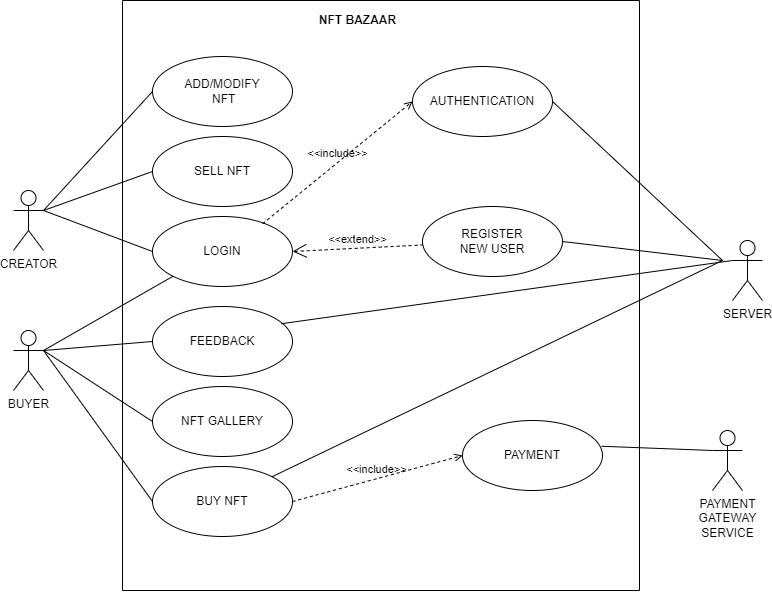

The diagram above was exported from draw.io. Its source (the exported page's mxGraphModel, read from the mxfile embedded in the PNG):
<mxGraphModel dx="1085" dy="603" grid="1" gridSize="10" guides="1" tooltips="1" connect="1" arrows="1" fold="1" page="1" pageScale="1" pageWidth="827" pageHeight="1169" math="0" shadow="0">
  <root>
    <mxCell id="0" />
    <mxCell id="1" parent="0" />
    <mxCell id="GYxIc49-y6Cdf43BkR5G-1" value="" style="swimlane;startSize=0;" vertex="1" parent="1">
      <mxGeometry x="130" y="330" width="517" height="590" as="geometry">
        <mxRectangle x="140" y="390" width="50" height="40" as="alternateBounds" />
      </mxGeometry>
    </mxCell>
    <mxCell id="GYxIc49-y6Cdf43BkR5G-5" value="NFT GALLERY" style="ellipse;whiteSpace=wrap;html=1;" vertex="1" parent="GYxIc49-y6Cdf43BkR5G-1">
      <mxGeometry x="30" y="386" width="140" height="70" as="geometry" />
    </mxCell>
    <mxCell id="GYxIc49-y6Cdf43BkR5G-6" value="BUY NFT" style="ellipse;whiteSpace=wrap;html=1;" vertex="1" parent="GYxIc49-y6Cdf43BkR5G-1">
      <mxGeometry x="30" y="466" width="140" height="70" as="geometry" />
    </mxCell>
    <mxCell id="GYxIc49-y6Cdf43BkR5G-7" value="ADD/MODIFY&lt;br&gt;&amp;nbsp;NFT" style="ellipse;whiteSpace=wrap;html=1;" vertex="1" parent="GYxIc49-y6Cdf43BkR5G-1">
      <mxGeometry x="30" y="56" width="140" height="70" as="geometry" />
    </mxCell>
    <mxCell id="GYxIc49-y6Cdf43BkR5G-8" value="FEEDBACK" style="ellipse;whiteSpace=wrap;html=1;" vertex="1" parent="GYxIc49-y6Cdf43BkR5G-1">
      <mxGeometry x="30" y="306" width="140" height="70" as="geometry" />
    </mxCell>
    <mxCell id="GYxIc49-y6Cdf43BkR5G-9" value="LOGIN" style="ellipse;whiteSpace=wrap;html=1;" vertex="1" parent="GYxIc49-y6Cdf43BkR5G-1">
      <mxGeometry x="30" y="216" width="140" height="70" as="geometry" />
    </mxCell>
    <mxCell id="GYxIc49-y6Cdf43BkR5G-13" value="AUTHENTICATION" style="ellipse;whiteSpace=wrap;html=1;" vertex="1" parent="GYxIc49-y6Cdf43BkR5G-1">
      <mxGeometry x="290" y="66" width="140" height="70" as="geometry" />
    </mxCell>
    <mxCell id="GYxIc49-y6Cdf43BkR5G-14" value="REGISTER&lt;br&gt;NEW USER" style="ellipse;whiteSpace=wrap;html=1;" vertex="1" parent="GYxIc49-y6Cdf43BkR5G-1">
      <mxGeometry x="300" y="206" width="140" height="70" as="geometry" />
    </mxCell>
    <mxCell id="GYxIc49-y6Cdf43BkR5G-16" value="&amp;lt;&amp;lt;extend&amp;gt;&amp;gt;" style="edgeStyle=none;html=1;startArrow=open;endArrow=none;startSize=12;verticalAlign=bottom;dashed=1;labelBackgroundColor=none;rounded=0;exitX=1;exitY=0.5;exitDx=0;exitDy=0;" edge="1" parent="GYxIc49-y6Cdf43BkR5G-1" source="GYxIc49-y6Cdf43BkR5G-9" target="GYxIc49-y6Cdf43BkR5G-14">
      <mxGeometry width="160" relative="1" as="geometry">
        <mxPoint x="178.5" y="205" as="sourcePoint" />
        <mxPoint x="338.5" y="205" as="targetPoint" />
      </mxGeometry>
    </mxCell>
    <mxCell id="GYxIc49-y6Cdf43BkR5G-17" value="&amp;lt;&amp;lt;include&amp;gt;&amp;gt;" style="html=1;verticalAlign=bottom;labelBackgroundColor=none;endArrow=open;endFill=0;dashed=1;rounded=0;entryX=0;entryY=0.5;entryDx=0;entryDy=0;exitX=0.786;exitY=0.104;exitDx=0;exitDy=0;exitPerimeter=0;" edge="1" parent="GYxIc49-y6Cdf43BkR5G-1" source="GYxIc49-y6Cdf43BkR5G-9" target="GYxIc49-y6Cdf43BkR5G-13">
      <mxGeometry width="160" relative="1" as="geometry">
        <mxPoint x="178.5" y="60" as="sourcePoint" />
        <mxPoint x="338.5" y="60" as="targetPoint" />
      </mxGeometry>
    </mxCell>
    <mxCell id="GYxIc49-y6Cdf43BkR5G-18" value="PAYMENT" style="ellipse;whiteSpace=wrap;html=1;" vertex="1" parent="GYxIc49-y6Cdf43BkR5G-1">
      <mxGeometry x="340" y="420" width="140" height="70" as="geometry" />
    </mxCell>
    <mxCell id="GYxIc49-y6Cdf43BkR5G-19" value="&amp;lt;&amp;lt;include&amp;gt;&amp;gt;" style="html=1;verticalAlign=bottom;labelBackgroundColor=none;endArrow=open;endFill=0;dashed=1;rounded=0;entryX=0;entryY=0.5;entryDx=0;entryDy=0;exitX=1;exitY=0.5;exitDx=0;exitDy=0;" edge="1" parent="GYxIc49-y6Cdf43BkR5G-1" source="GYxIc49-y6Cdf43BkR5G-6" target="GYxIc49-y6Cdf43BkR5G-18">
      <mxGeometry width="160" relative="1" as="geometry">
        <mxPoint x="140" y="215" as="sourcePoint" />
        <mxPoint x="250" y="235" as="targetPoint" />
      </mxGeometry>
    </mxCell>
    <mxCell id="GYxIc49-y6Cdf43BkR5G-21" value="SELL NFT" style="ellipse;whiteSpace=wrap;html=1;" vertex="1" parent="GYxIc49-y6Cdf43BkR5G-1">
      <mxGeometry x="30" y="136" width="140" height="70" as="geometry" />
    </mxCell>
    <mxCell id="GYxIc49-y6Cdf43BkR5G-26" style="edgeStyle=none;rounded=0;orthogonalLoop=1;jettySize=auto;html=1;exitX=0;exitY=0.5;exitDx=0;exitDy=0;" edge="1" parent="GYxIc49-y6Cdf43BkR5G-1" source="GYxIc49-y6Cdf43BkR5G-21" target="GYxIc49-y6Cdf43BkR5G-21">
      <mxGeometry relative="1" as="geometry" />
    </mxCell>
    <mxCell id="GYxIc49-y6Cdf43BkR5G-58" value="&lt;b&gt;NFT BAZAAR&lt;/b&gt;" style="text;html=1;align=center;verticalAlign=middle;resizable=0;points=[];autosize=1;strokeColor=none;fillColor=none;" vertex="1" parent="GYxIc49-y6Cdf43BkR5G-1">
      <mxGeometry x="190" y="10" width="90" height="20" as="geometry" />
    </mxCell>
    <mxCell id="GYxIc49-y6Cdf43BkR5G-2" value="CREATOR" style="shape=umlActor;verticalLabelPosition=bottom;verticalAlign=top;html=1;outlineConnect=0;" vertex="1" parent="1">
      <mxGeometry x="21" y="520" width="30" height="60" as="geometry" />
    </mxCell>
    <mxCell id="GYxIc49-y6Cdf43BkR5G-22" value="BUYER" style="shape=umlActor;verticalLabelPosition=bottom;verticalAlign=top;html=1;outlineConnect=0;" vertex="1" parent="1">
      <mxGeometry x="21" y="660" width="30" height="60" as="geometry" />
    </mxCell>
    <mxCell id="GYxIc49-y6Cdf43BkR5G-46" value="" style="endArrow=none;html=1;rounded=0;entryX=-0.01;entryY=0.638;entryDx=0;entryDy=0;entryPerimeter=0;" edge="1" parent="1" target="GYxIc49-y6Cdf43BkR5G-21">
      <mxGeometry width="50" height="50" relative="1" as="geometry">
        <mxPoint x="51" y="540" as="sourcePoint" />
        <mxPoint x="101" y="490" as="targetPoint" />
      </mxGeometry>
    </mxCell>
    <mxCell id="GYxIc49-y6Cdf43BkR5G-49" value="" style="endArrow=none;html=1;rounded=0;entryX=0;entryY=0.5;entryDx=0;entryDy=0;" edge="1" parent="1" target="GYxIc49-y6Cdf43BkR5G-7">
      <mxGeometry width="50" height="50" relative="1" as="geometry">
        <mxPoint x="51" y="540" as="sourcePoint" />
        <mxPoint x="101" y="490" as="targetPoint" />
      </mxGeometry>
    </mxCell>
    <mxCell id="GYxIc49-y6Cdf43BkR5G-50" value="" style="endArrow=none;html=1;rounded=0;entryX=0;entryY=0.5;entryDx=0;entryDy=0;" edge="1" parent="1" target="GYxIc49-y6Cdf43BkR5G-9">
      <mxGeometry width="50" height="50" relative="1" as="geometry">
        <mxPoint x="51" y="540" as="sourcePoint" />
        <mxPoint x="101" y="490" as="targetPoint" />
      </mxGeometry>
    </mxCell>
    <mxCell id="GYxIc49-y6Cdf43BkR5G-52" value="" style="endArrow=none;html=1;rounded=0;entryX=0;entryY=0.5;entryDx=0;entryDy=0;exitX=1;exitY=0.3333333333333333;exitDx=0;exitDy=0;exitPerimeter=0;" edge="1" parent="1" source="GYxIc49-y6Cdf43BkR5G-22" target="GYxIc49-y6Cdf43BkR5G-8">
      <mxGeometry width="50" height="50" relative="1" as="geometry">
        <mxPoint x="61" y="602.9999999999999" as="sourcePoint" />
        <mxPoint x="241" y="688" as="targetPoint" />
      </mxGeometry>
    </mxCell>
    <mxCell id="GYxIc49-y6Cdf43BkR5G-53" value="" style="endArrow=none;html=1;rounded=0;entryX=-0.01;entryY=0.412;entryDx=0;entryDy=0;exitX=1;exitY=0.3333333333333333;exitDx=0;exitDy=0;exitPerimeter=0;entryPerimeter=0;" edge="1" parent="1" source="GYxIc49-y6Cdf43BkR5G-22" target="GYxIc49-y6Cdf43BkR5G-5">
      <mxGeometry width="50" height="50" relative="1" as="geometry">
        <mxPoint x="61" y="602.9999999999999" as="sourcePoint" />
        <mxPoint x="241" y="688" as="targetPoint" />
      </mxGeometry>
    </mxCell>
    <mxCell id="GYxIc49-y6Cdf43BkR5G-54" value="" style="endArrow=none;html=1;rounded=0;entryX=0;entryY=0.5;entryDx=0;entryDy=0;exitX=1;exitY=0.3333333333333333;exitDx=0;exitDy=0;exitPerimeter=0;" edge="1" parent="1" source="GYxIc49-y6Cdf43BkR5G-22" target="GYxIc49-y6Cdf43BkR5G-6">
      <mxGeometry width="50" height="50" relative="1" as="geometry">
        <mxPoint x="61" y="602.9999999999999" as="sourcePoint" />
        <mxPoint x="241" y="688" as="targetPoint" />
      </mxGeometry>
    </mxCell>
    <mxCell id="GYxIc49-y6Cdf43BkR5G-56" value="" style="endArrow=none;html=1;rounded=0;entryX=0;entryY=1;entryDx=0;entryDy=0;exitX=1;exitY=0.3333333333333333;exitDx=0;exitDy=0;exitPerimeter=0;" edge="1" parent="1" source="GYxIc49-y6Cdf43BkR5G-22" target="GYxIc49-y6Cdf43BkR5G-9">
      <mxGeometry width="50" height="50" relative="1" as="geometry">
        <mxPoint x="61" y="602.9999999999999" as="sourcePoint" />
        <mxPoint x="241" y="688" as="targetPoint" />
      </mxGeometry>
    </mxCell>
    <mxCell id="GYxIc49-y6Cdf43BkR5G-61" value="PAYMENT&lt;br&gt;GATEWAY&lt;br&gt;SERVICE" style="shape=umlActor;verticalLabelPosition=bottom;verticalAlign=top;html=1;outlineConnect=0;" vertex="1" parent="1">
      <mxGeometry x="720" y="760" width="30" height="60" as="geometry" />
    </mxCell>
    <mxCell id="GYxIc49-y6Cdf43BkR5G-64" value="" style="endArrow=none;html=1;rounded=0;entryX=0;entryY=0.3333333333333333;entryDx=0;entryDy=0;exitX=0.993;exitY=0.368;exitDx=0;exitDy=0;exitPerimeter=0;entryPerimeter=0;" edge="1" parent="1" source="GYxIc49-y6Cdf43BkR5G-18" target="GYxIc49-y6Cdf43BkR5G-61">
      <mxGeometry width="50" height="50" relative="1" as="geometry">
        <mxPoint x="580" y="870.25" as="sourcePoint" />
        <mxPoint x="750.5025253169415" y="859.9987373415295" as="targetPoint" />
      </mxGeometry>
    </mxCell>
    <mxCell id="GYxIc49-y6Cdf43BkR5G-65" value="SERVER" style="shape=umlActor;verticalLabelPosition=bottom;verticalAlign=top;html=1;outlineConnect=0;" vertex="1" parent="1">
      <mxGeometry x="740" y="570" width="30" height="60" as="geometry" />
    </mxCell>
    <mxCell id="GYxIc49-y6Cdf43BkR5G-71" value="" style="endArrow=none;html=1;rounded=0;exitX=1;exitY=0;exitDx=0;exitDy=0;" edge="1" parent="1" source="GYxIc49-y6Cdf43BkR5G-6">
      <mxGeometry width="50" height="50" relative="1" as="geometry">
        <mxPoint x="621" y="660" as="sourcePoint" />
        <mxPoint x="730" y="590" as="targetPoint" />
      </mxGeometry>
    </mxCell>
    <mxCell id="GYxIc49-y6Cdf43BkR5G-73" value="" style="endArrow=none;html=1;rounded=0;exitX=1;exitY=0.5;exitDx=0;exitDy=0;" edge="1" parent="1" source="GYxIc49-y6Cdf43BkR5G-14">
      <mxGeometry width="50" height="50" relative="1" as="geometry">
        <mxPoint x="621" y="660" as="sourcePoint" />
        <mxPoint x="730" y="590" as="targetPoint" />
      </mxGeometry>
    </mxCell>
    <mxCell id="GYxIc49-y6Cdf43BkR5G-74" value="" style="endArrow=none;html=1;rounded=0;entryX=0;entryY=0.3333333333333333;entryDx=0;entryDy=0;entryPerimeter=0;exitX=0.92;exitY=0.246;exitDx=0;exitDy=0;exitPerimeter=0;" edge="1" parent="1" source="GYxIc49-y6Cdf43BkR5G-8" target="GYxIc49-y6Cdf43BkR5G-65">
      <mxGeometry width="50" height="50" relative="1" as="geometry">
        <mxPoint x="621" y="660" as="sourcePoint" />
        <mxPoint x="740" y="601" as="targetPoint" />
      </mxGeometry>
    </mxCell>
    <mxCell id="GYxIc49-y6Cdf43BkR5G-75" value="" style="endArrow=none;html=1;rounded=0;exitX=1;exitY=0.5;exitDx=0;exitDy=0;" edge="1" parent="1" source="GYxIc49-y6Cdf43BkR5G-13">
      <mxGeometry width="50" height="50" relative="1" as="geometry">
        <mxPoint x="621" y="660" as="sourcePoint" />
        <mxPoint x="730" y="590" as="targetPoint" />
      </mxGeometry>
    </mxCell>
  </root>
</mxGraphModel>